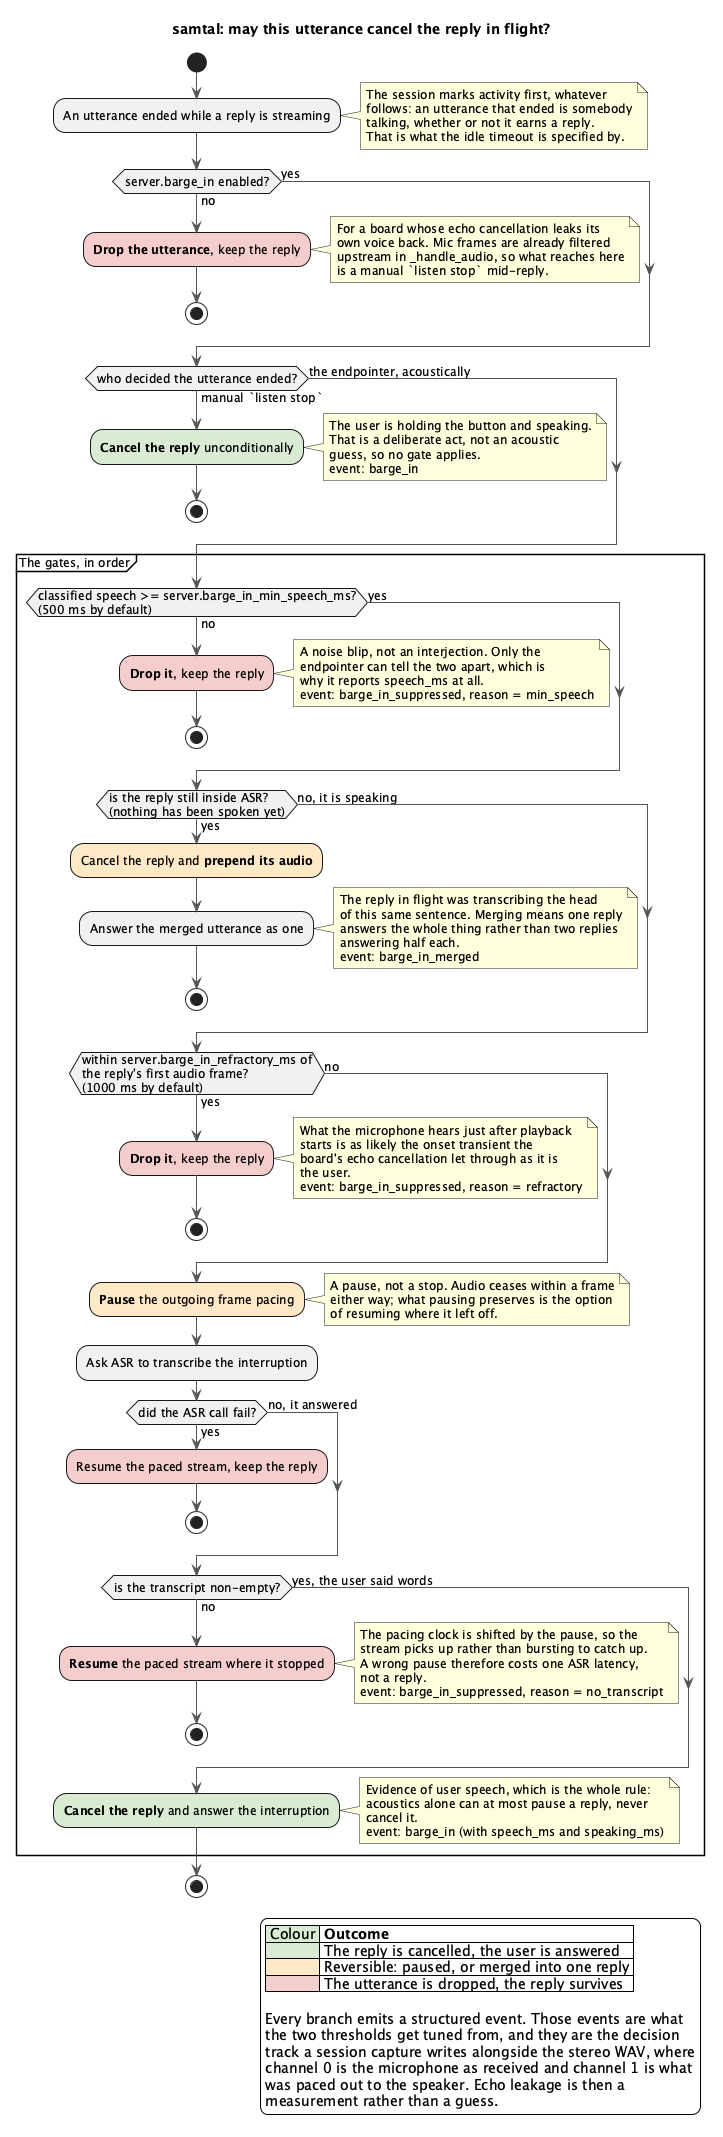

The diagram above was rendered by PlantUML. Its source (embedded in the PNG):
@startuml samtal-barge-in-decision
' The gate an utterance must pass before it may cancel a reply already
' streaming. This is a decision structure, not a flow, which is why it
' gets its own picture: the conversation-turn diagram draws the happy
' path and has nowhere to put branches.
'
' Source: Session._finish_utterance and Session._gate_barge_in, and the
' ADR "replies cancel only on evidence of speech".

title samtal: may this utterance cancel the reply in flight?

skinparam shadowing false
skinparam backgroundColor white
skinparam defaultFontSize 12
skinparam ActivityBorderThickness 1
skinparam ArrowColor #555555

start

:An utterance ended while a reply is streaming;
note right
  The session marks activity first, whatever
  follows: an utterance that ended is somebody
  talking, whether or not it earns a reply.
  That is what the idle timeout is specified by.
end note

if (server.barge_in enabled?) then (no)
  :**Drop the utterance**, keep the reply;<<#F4CCCC>>
  note right
    For a board whose echo cancellation leaks its
    own voice back. Mic frames are already filtered
    upstream in _handle_audio, so what reaches here
    is a manual `listen stop` mid-reply.
  end note
  stop
else (yes)
endif

if (who decided the utterance ended?) then (manual `listen stop`)
  :**Cancel the reply** unconditionally;<<#D9EAD3>>
  note right
    The user is holding the button and speaking.
    That is a deliberate act, not an acoustic
    guess, so no gate applies.
    event: barge_in
  end note
  stop
else (the endpointer, acoustically)
endif

partition "The gates, in order" {

  if (classified speech >= server.barge_in_min_speech_ms?\n(500 ms by default)) then (no)
    :**Drop it**, keep the reply;<<#F4CCCC>>
    note right
      A noise blip, not an interjection. Only the
      endpointer can tell the two apart, which is
      why it reports speech_ms at all.
      event: barge_in_suppressed, reason = min_speech
    end note
    stop
  else (yes)
  endif

  if (is the reply still inside ASR?\n(nothing has been spoken yet)) then (yes)
    :Cancel the reply and **prepend its audio**;<<#FFE9C6>>
    :Answer the merged utterance as one;
    note right
      The reply in flight was transcribing the head
      of this same sentence. Merging means one reply
      answers the whole thing rather than two replies
      answering half each.
      event: barge_in_merged
    end note
    stop
  else (no, it is speaking)
  endif

  if (within server.barge_in_refractory_ms of\nthe reply's first audio frame?\n(1000 ms by default)) then (yes)
    :**Drop it**, keep the reply;<<#F4CCCC>>
    note right
      What the microphone hears just after playback
      starts is as likely the onset transient the
      board's echo cancellation let through as it is
      the user.
      event: barge_in_suppressed, reason = refractory
    end note
    stop
  else (no)
  endif

  :**Pause** the outgoing frame pacing;<<#FFE9C6>>
  note right
    A pause, not a stop. Audio ceases within a frame
    either way; what pausing preserves is the option
    of resuming where it left off.
  end note

  :Ask ASR to transcribe the interruption;

  if (did the ASR call fail?) then (yes)
    :Resume the paced stream, keep the reply;<<#F4CCCC>>
    stop
  else (no, it answered)
  endif

  if (is the transcript non-empty?) then (no)
    :**Resume** the paced stream where it stopped;<<#F4CCCC>>
    note right
      The pacing clock is shifted by the pause, so the
      stream picks up rather than bursting to catch up.
      A wrong pause therefore costs one ASR latency,
      not a reply.
      event: barge_in_suppressed, reason = no_transcript
    end note
    stop
  else (yes, the user said words)
  endif

  :**Cancel the reply** and answer the interruption;<<#D9EAD3>>
  note right
    Evidence of user speech, which is the whole rule:
    acoustics alone can at most pause a reply, never
    cancel it.
    event: barge_in (with speech_ms and speaking_ms)
  end note
}

stop

legend right
|<#D9EAD3> Colour |= Outcome |
|<#D9EAD3> | The reply is cancelled, the user is answered |
|<#FFE9C6> | Reversible: paused, or merged into one reply |
|<#F4CCCC> | The utterance is dropped, the reply survives |

Every branch emits a structured event. Those events are what
the two thresholds get tuned from, and they are the decision
track a session capture writes alongside the stereo WAV, where
channel 0 is the microphone as received and channel 1 is what
was paced out to the speaker. Echo leakage is then a
measurement rather than a guess.
endlegend

@enduml